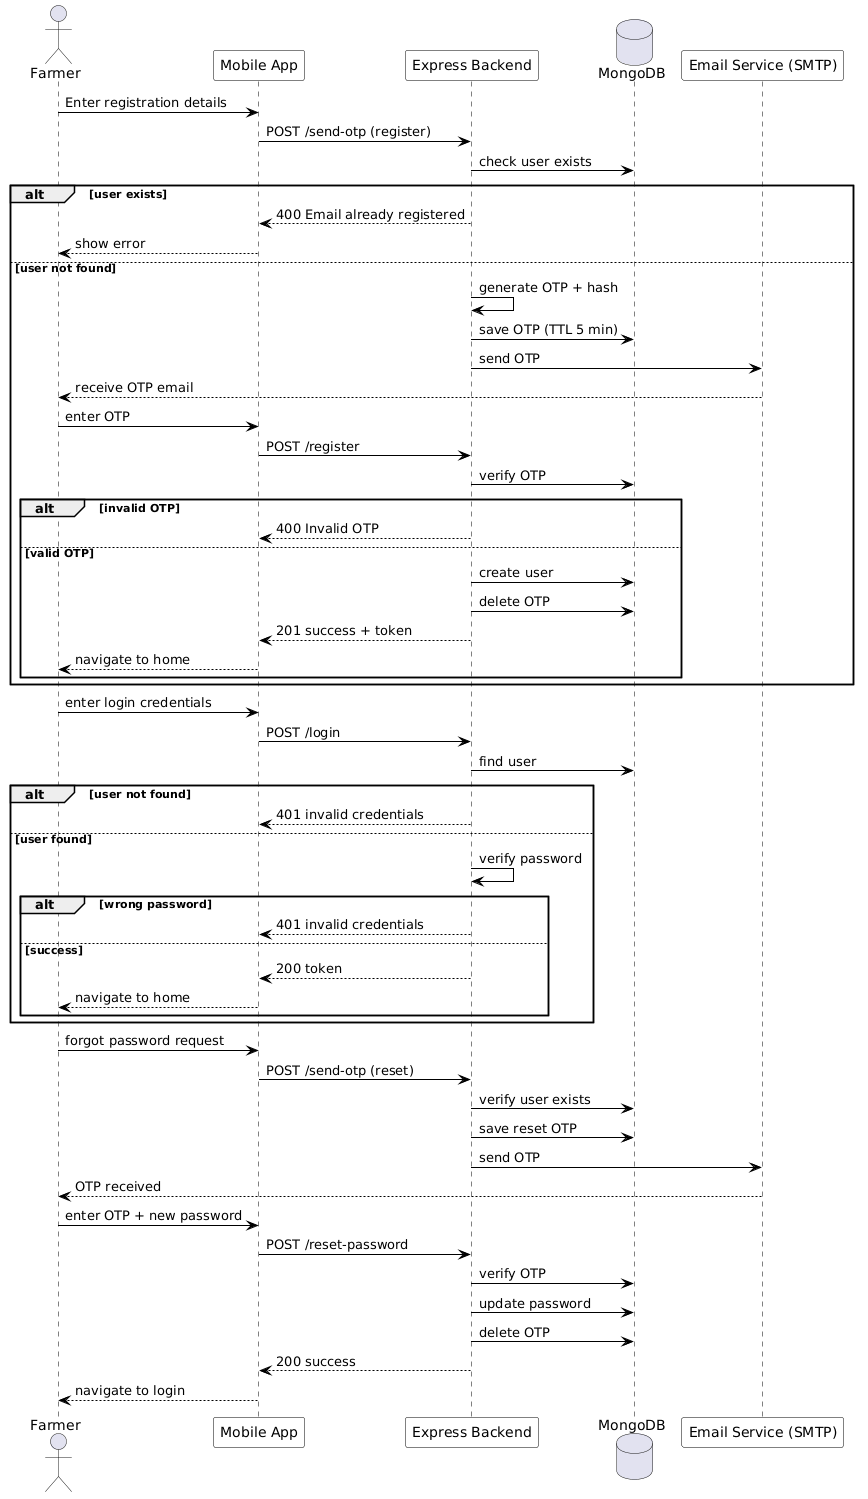

The diagram above was rendered by PlantUML. Its source (embedded in the PNG):
@startuml
skinparam sequence {
  ArrowColor black
  LifeLineBorderColor black
  ParticipantBorderColor black
  ParticipantBackgroundColor white
  Shadowing false
}


actor Farmer as farmer
participant "Mobile App" as app
participant "Express Backend" as backend
database "MongoDB" as db
participant "Email Service (SMTP)" as email

' ================= REGISTRATION =================
farmer -> app : Enter registration details
app -> backend : POST /send-otp (register)
backend -> db : check user exists

alt user exists
  backend --> app : 400 Email already registered
  app --> farmer : show error
else user not found
  backend -> backend : generate OTP + hash
  backend -> db : save OTP (TTL 5 min)
  backend -> email : send OTP
  email --> farmer : receive OTP email

  farmer -> app : enter OTP
  app -> backend : POST /register
  backend -> db : verify OTP

  alt invalid OTP
    backend --> app : 400 Invalid OTP
  else valid OTP
    backend -> db : create user
    backend -> db : delete OTP
    backend --> app : 201 success + token
    app --> farmer : navigate to home
  end
end

' ================= LOGIN =================
farmer -> app : enter login credentials
app -> backend : POST /login
backend -> db : find user

alt user not found
  backend --> app : 401 invalid credentials
else user found
  backend -> backend : verify password
  alt wrong password
    backend --> app : 401 invalid credentials
  else success
    backend --> app : 200 token
    app --> farmer : navigate to home
  end
end

' ================= RESET PASSWORD =================
farmer -> app : forgot password request
app -> backend : POST /send-otp (reset)
backend -> db : verify user exists
backend -> db : save reset OTP
backend -> email : send OTP
email --> farmer : OTP received

farmer -> app : enter OTP + new password
app -> backend : POST /reset-password
backend -> db : verify OTP
backend -> db : update password
backend -> db : delete OTP
backend --> app : 200 success
app --> farmer : navigate to login
@enduml